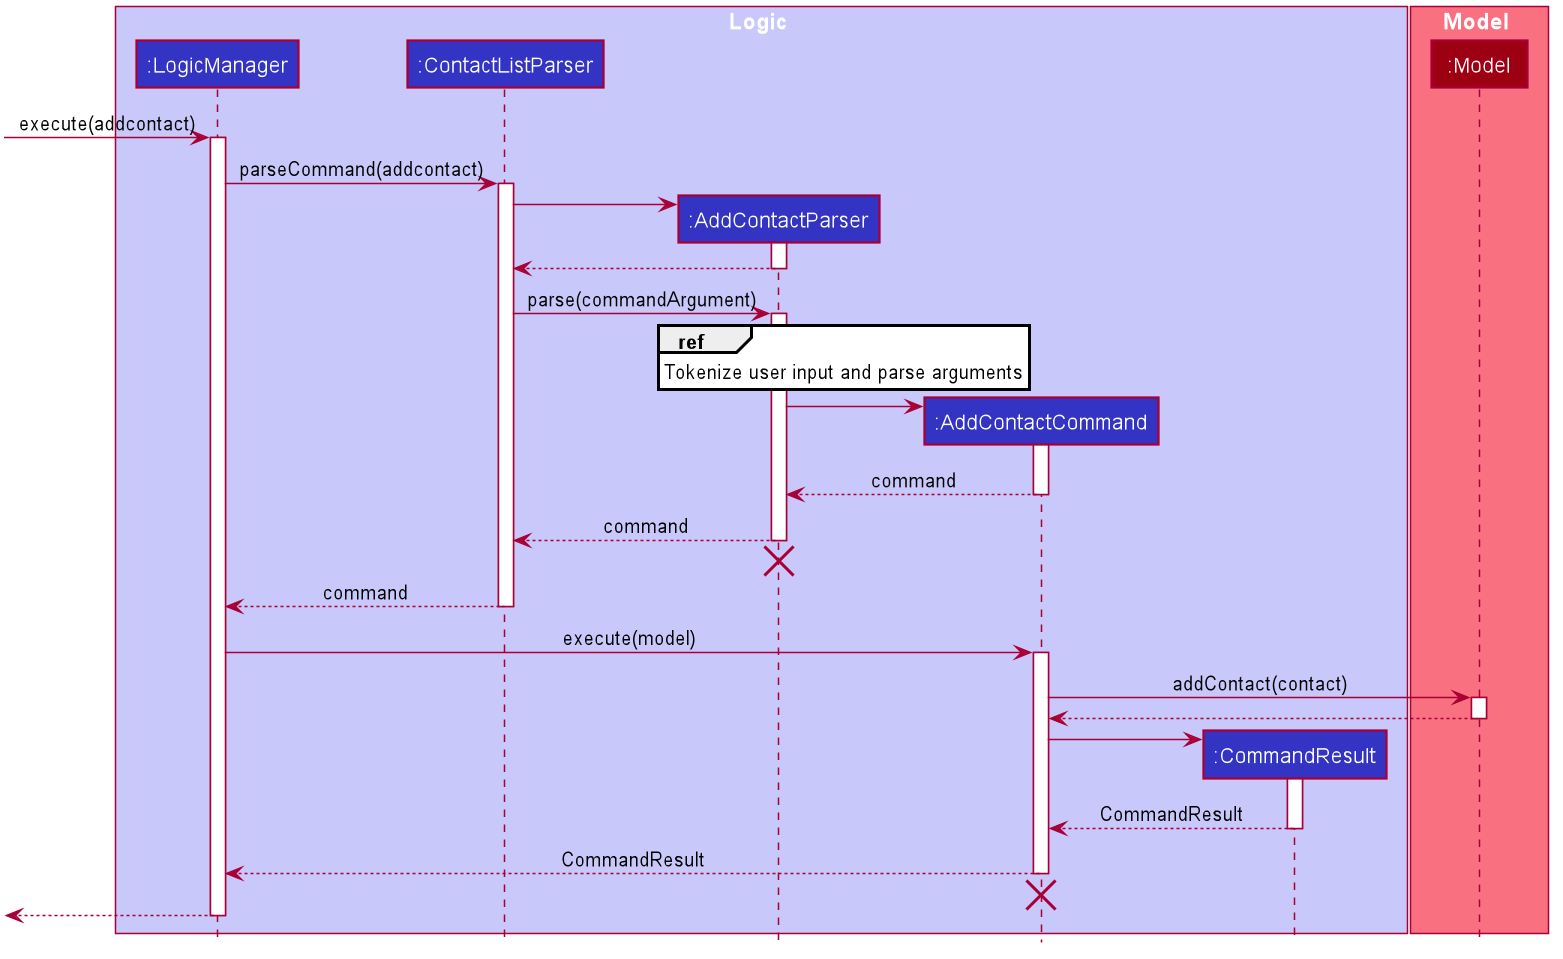

The diagram above was rendered by PlantUML. Its source (embedded in the PNG):
@startuml








skinparam BackgroundColor #FFFFFFF

skinparam Shadowing false

skinparam Class {
    FontColor #FFFFFF
    BorderThickness 1
    BorderColor #FFFFFF
    StereotypeFontColor #FFFFFF
    FontName Arial
}

skinparam Actor {
    BorderColor #000000
    Color #000000
    FontName Arial
}

skinparam Sequence {
    MessageAlign center
    BoxFontSize 15
    BoxPadding 0
    BoxFontColor #FFFFFF
    FontName Arial
}

skinparam Participant {
    FontColor #FFFFFFF
    Padding 20
}

skinparam MinClassWidth 50
skinparam ParticipantPadding 10
skinparam Shadowing false
skinparam DefaultTextAlignment center
skinparam packageStyle Rectangle

hide footbox
hide members
hide circle

box Logic #C8C8FA
participant ":LogicManager" as LogicManager #3333C4
participant ":ContactListParser" as ContactListParser #3333C4
participant ":AddContactParser" as AddContactParser #3333C4
participant ":AddContactCommand" as AddContactCommand #3333C4
participant ":CommandResult" as CommandResult #3333C4
end box

box Model #F97181
participant ":Model" as Model #9D0012
end box

[-> LogicManager : execute(addcontact)
activate LogicManager

LogicManager -> ContactListParser : parseCommand(addcontact)
activate ContactListParser

create AddContactParser
ContactListParser -> AddContactParser
activate AddContactParser

AddContactParser --> ContactListParser
deactivate AddContactParser

ContactListParser -> AddContactParser :parse(commandArgument)
activate AddContactParser

ref over AddContactParser: Tokenize user input and parse arguments

create AddContactCommand
AddContactParser -> AddContactCommand
activate AddContactCommand

AddContactCommand --> AddContactParser: command
deactivate AddContactCommand

AddContactParser --> ContactListParser: command
deactivate AddContactParser

AddContactParser -[hidden]-> AddContactCommand
destroy AddContactParser

ContactListParser --> LogicManager: command
deactivate ContactListParser

LogicManager -> AddContactCommand : execute(model)
activate AddContactCommand

AddContactCommand -> Model : addContact(contact)
activate Model

Model --> AddContactCommand
deactivate Model

create CommandResult
AddContactCommand -> CommandResult
activate CommandResult

CommandResult --> AddContactCommand: CommandResult
deactivate CommandResult

AddContactCommand --> LogicManager: CommandResult
deactivate AddContactCommand

AddContactCommand -[hidden]-> LogicManager
destroy AddContactCommand

[<--LogicManager
deactivate LogicManager
@enduml